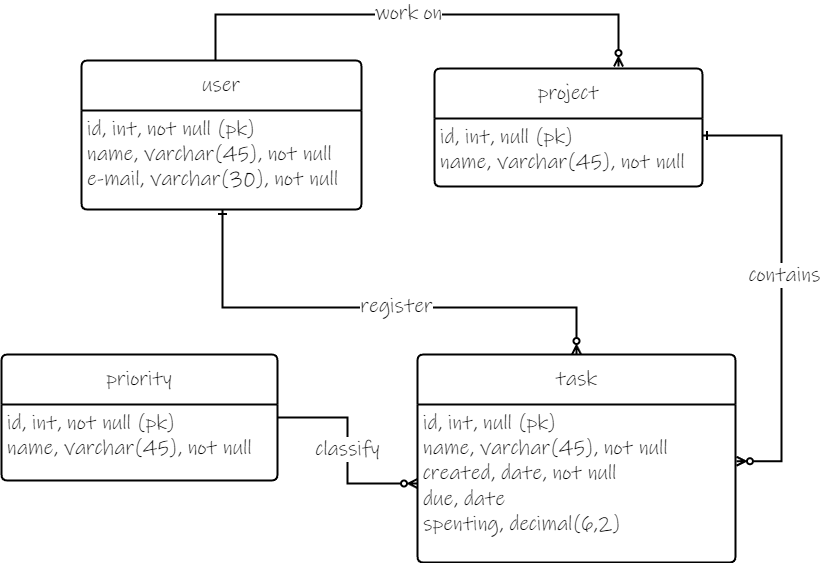

The diagram above was exported from draw.io. Its source (the exported page's mxGraphModel, read from the mxfile embedded in the PNG):
<mxGraphModel dx="1418" dy="820" grid="0" gridSize="10" guides="1" tooltips="1" connect="1" arrows="1" fold="1" page="1" pageScale="1" pageWidth="827" pageHeight="1169" math="0" shadow="0">
  <root>
    <mxCell id="0" />
    <mxCell id="1" parent="0" />
    <mxCell id="4Ezf6pNzRTtqgGtSC2_8-1" value="task" style="swimlane;childLayout=stackLayout;horizontal=1;startSize=50;horizontalStack=0;rounded=1;fontSize=21;fontStyle=0;strokeWidth=2;resizeParent=0;resizeLast=1;shadow=0;dashed=0;align=center;arcSize=4;whiteSpace=wrap;html=1;fontFamily=Ink Free;labelBackgroundColor=default;" parent="1" vertex="1">
      <mxGeometry x="421" y="425" width="318" height="208" as="geometry" />
    </mxCell>
    <mxCell id="4Ezf6pNzRTtqgGtSC2_8-2" value="id, int, null (pk)&lt;br&gt;name, varchar(45), not null&lt;br&gt;created, date, not null&lt;br&gt;due, date&lt;br&gt;spenting, decimal(6,2)&amp;nbsp;" style="align=left;strokeColor=none;fillColor=none;spacingLeft=4;fontSize=21;verticalAlign=top;resizable=0;rotatable=0;part=1;html=1;fontFamily=Ink Free;labelBackgroundColor=default;" parent="4Ezf6pNzRTtqgGtSC2_8-1" vertex="1">
      <mxGeometry y="50" width="318" height="158" as="geometry" />
    </mxCell>
    <mxCell id="4Ezf6pNzRTtqgGtSC2_8-3" value="project" style="swimlane;childLayout=stackLayout;horizontal=1;startSize=50;horizontalStack=0;rounded=1;fontSize=21;fontStyle=0;strokeWidth=2;resizeParent=0;resizeLast=1;shadow=0;dashed=0;align=center;arcSize=4;whiteSpace=wrap;html=1;fontFamily=Ink Free;labelBackgroundColor=default;" parent="1" vertex="1">
      <mxGeometry x="438" y="139" width="268" height="118" as="geometry" />
    </mxCell>
    <mxCell id="4Ezf6pNzRTtqgGtSC2_8-4" value="id, int, null (pk)&lt;br&gt;name, varchar(45), not null" style="align=left;strokeColor=none;fillColor=none;spacingLeft=4;fontSize=21;verticalAlign=top;resizable=0;rotatable=0;part=1;html=1;fontFamily=Ink Free;labelBackgroundColor=default;" parent="4Ezf6pNzRTtqgGtSC2_8-3" vertex="1">
      <mxGeometry y="50" width="268" height="68" as="geometry" />
    </mxCell>
    <mxCell id="4Ezf6pNzRTtqgGtSC2_8-9" style="edgeStyle=orthogonalEdgeStyle;rounded=0;orthogonalLoop=1;jettySize=auto;html=1;endArrow=ERzeroToMany;endFill=0;fontFamily=Ink Free;fontSize=21;strokeWidth=2;labelBackgroundColor=default;" parent="1" source="4Ezf6pNzRTtqgGtSC2_8-6" edge="1">
      <mxGeometry relative="1" as="geometry">
        <mxPoint x="622" y="137" as="targetPoint" />
        <Array as="points">
          <mxPoint x="219" y="85" />
          <mxPoint x="622" y="85" />
        </Array>
      </mxGeometry>
    </mxCell>
    <mxCell id="4Ezf6pNzRTtqgGtSC2_8-6" value="user" style="swimlane;childLayout=stackLayout;horizontal=1;startSize=50;horizontalStack=0;rounded=1;fontSize=21;fontStyle=0;strokeWidth=2;resizeParent=0;resizeLast=1;shadow=0;dashed=0;align=center;arcSize=4;whiteSpace=wrap;html=1;fontFamily=Ink Free;labelBackgroundColor=default;" parent="1" vertex="1">
      <mxGeometry x="85" y="131" width="280" height="149" as="geometry" />
    </mxCell>
    <mxCell id="4Ezf6pNzRTtqgGtSC2_8-7" value="id, int, not null (pk)&lt;br&gt;name, varchar(45), not null&lt;br style=&quot;font-size: 21px;&quot;&gt;e-mail, varchar(30), not null" style="align=left;strokeColor=none;fillColor=none;spacingLeft=4;fontSize=21;verticalAlign=top;resizable=0;rotatable=0;part=1;html=1;fontFamily=Ink Free;labelBackgroundColor=default;" parent="4Ezf6pNzRTtqgGtSC2_8-6" vertex="1">
      <mxGeometry y="50" width="280" height="99" as="geometry" />
    </mxCell>
    <mxCell id="4Ezf6pNzRTtqgGtSC2_8-8" style="edgeStyle=orthogonalEdgeStyle;rounded=0;orthogonalLoop=1;jettySize=auto;html=1;endArrow=ERzeroToMany;endFill=0;startArrow=ERone;startFill=0;fontFamily=Ink Free;fontSize=21;strokeWidth=2;labelBackgroundColor=default;" parent="1" source="4Ezf6pNzRTtqgGtSC2_8-7" target="4Ezf6pNzRTtqgGtSC2_8-1" edge="1">
      <mxGeometry relative="1" as="geometry">
        <Array as="points">
          <mxPoint x="226" y="378" />
        </Array>
      </mxGeometry>
    </mxCell>
    <mxCell id="4Ezf6pNzRTtqgGtSC2_8-16" value="&lt;font style=&quot;font-size: 21px;&quot; face=&quot;Ink Free&quot;&gt;register&lt;/font&gt;" style="edgeLabel;html=1;align=center;verticalAlign=middle;resizable=0;points=[];labelBackgroundColor=default;" parent="4Ezf6pNzRTtqgGtSC2_8-8" vertex="1" connectable="0">
      <mxGeometry x="-0.1062" y="2" relative="1" as="geometry">
        <mxPoint x="48" as="offset" />
      </mxGeometry>
    </mxCell>
    <mxCell id="4Ezf6pNzRTtqgGtSC2_8-12" style="edgeStyle=orthogonalEdgeStyle;rounded=0;orthogonalLoop=1;jettySize=auto;html=1;entryX=0;entryY=0.5;entryDx=0;entryDy=0;endArrow=ERzeroToMany;endFill=0;strokeWidth=2;labelBackgroundColor=default;" parent="1" source="4Ezf6pNzRTtqgGtSC2_8-10" target="4Ezf6pNzRTtqgGtSC2_8-2" edge="1">
      <mxGeometry relative="1" as="geometry" />
    </mxCell>
    <mxCell id="4Ezf6pNzRTtqgGtSC2_8-10" value="priority" style="swimlane;childLayout=stackLayout;horizontal=1;startSize=50;horizontalStack=0;rounded=1;fontSize=21;fontStyle=0;strokeWidth=2;resizeParent=0;resizeLast=1;shadow=0;dashed=0;align=center;arcSize=4;whiteSpace=wrap;html=1;fontFamily=Ink Free;labelBackgroundColor=default;" parent="1" vertex="1">
      <mxGeometry x="5" y="425" width="276" height="126" as="geometry" />
    </mxCell>
    <mxCell id="4Ezf6pNzRTtqgGtSC2_8-11" value="id, int, not null (pk)&lt;br&gt;name, varchar(45), not null" style="align=left;strokeColor=none;fillColor=none;spacingLeft=4;fontSize=21;verticalAlign=top;resizable=0;rotatable=0;part=1;html=1;fontFamily=Ink Free;labelBackgroundColor=default;" parent="4Ezf6pNzRTtqgGtSC2_8-10" vertex="1">
      <mxGeometry y="50" width="276" height="76" as="geometry" />
    </mxCell>
    <mxCell id="4Ezf6pNzRTtqgGtSC2_8-13" style="edgeStyle=orthogonalEdgeStyle;rounded=0;orthogonalLoop=1;jettySize=auto;html=1;entryX=1.003;entryY=0.359;entryDx=0;entryDy=0;entryPerimeter=0;endArrow=ERzeroToMany;fontSize=21;fontFamily=Ink Free;endFill=0;startArrow=ERone;startFill=0;strokeWidth=2;exitX=1;exitY=0.25;exitDx=0;exitDy=0;labelBackgroundColor=default;" parent="1" source="4Ezf6pNzRTtqgGtSC2_8-4" target="4Ezf6pNzRTtqgGtSC2_8-2" edge="1">
      <mxGeometry relative="1" as="geometry">
        <Array as="points">
          <mxPoint x="785" y="206" />
          <mxPoint x="785" y="532" />
        </Array>
      </mxGeometry>
    </mxCell>
    <mxCell id="4Ezf6pNzRTtqgGtSC2_8-17" value="&lt;font face=&quot;Ink Free&quot;&gt;&lt;span style=&quot;font-size: 21px;&quot;&gt;work on&lt;/span&gt;&lt;/font&gt;" style="edgeLabel;html=1;align=center;verticalAlign=middle;resizable=0;points=[];labelBackgroundColor=default;" parent="1" vertex="1" connectable="0">
      <mxGeometry x="375" y="371" as="geometry">
        <mxPoint x="36" y="-288" as="offset" />
      </mxGeometry>
    </mxCell>
    <mxCell id="4Ezf6pNzRTtqgGtSC2_8-19" value="&lt;font style=&quot;font-size: 21px;&quot; face=&quot;Ink Free&quot;&gt;contains&lt;/font&gt;" style="edgeLabel;html=1;align=center;verticalAlign=middle;resizable=0;points=[];labelBackgroundColor=default;" parent="1" vertex="1" connectable="0">
      <mxGeometry x="787" y="345" as="geometry" />
    </mxCell>
    <mxCell id="4Ezf6pNzRTtqgGtSC2_8-20" value="&lt;font style=&quot;font-size: 21px;&quot; face=&quot;Ink Free&quot;&gt;classify&lt;/font&gt;" style="edgeLabel;html=1;align=center;verticalAlign=middle;resizable=0;points=[];labelBackgroundColor=default;" parent="1" vertex="1" connectable="0">
      <mxGeometry x="400" y="518" as="geometry">
        <mxPoint x="-50" y="1" as="offset" />
      </mxGeometry>
    </mxCell>
  </root>
</mxGraphModel>